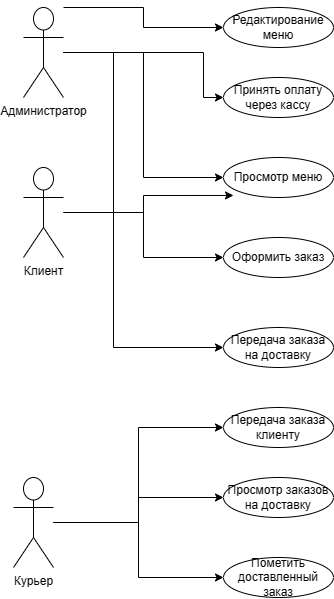

The diagram above was exported from draw.io. Its source (the exported page's mxGraphModel, read from the mxfile embedded in the PNG):
<mxGraphModel dx="1426" dy="751" grid="1" gridSize="10" guides="1" tooltips="1" connect="1" arrows="1" fold="1" page="1" pageScale="1" pageWidth="827" pageHeight="1169" math="0" shadow="0">
  <root>
    <mxCell id="0" />
    <mxCell id="1" parent="0" />
    <mxCell id="LLN3WqhakrEIW7-q77B3-41" style="edgeStyle=orthogonalEdgeStyle;rounded=0;orthogonalLoop=1;jettySize=auto;html=1;entryX=0;entryY=0.5;entryDx=0;entryDy=0;" edge="1" parent="1" source="LLN3WqhakrEIW7-q77B3-24" target="LLN3WqhakrEIW7-q77B3-30">
      <mxGeometry relative="1" as="geometry">
        <Array as="points">
          <mxPoint x="230" y="120" />
          <mxPoint x="230" y="140" />
        </Array>
      </mxGeometry>
    </mxCell>
    <mxCell id="LLN3WqhakrEIW7-q77B3-42" style="edgeStyle=orthogonalEdgeStyle;rounded=0;orthogonalLoop=1;jettySize=auto;html=1;entryX=0;entryY=0.5;entryDx=0;entryDy=0;" edge="1" parent="1" source="LLN3WqhakrEIW7-q77B3-24" target="LLN3WqhakrEIW7-q77B3-31">
      <mxGeometry relative="1" as="geometry">
        <Array as="points">
          <mxPoint x="290" y="165" />
          <mxPoint x="290" y="210" />
        </Array>
      </mxGeometry>
    </mxCell>
    <mxCell id="LLN3WqhakrEIW7-q77B3-43" style="edgeStyle=orthogonalEdgeStyle;rounded=0;orthogonalLoop=1;jettySize=auto;html=1;entryX=0;entryY=0.5;entryDx=0;entryDy=0;" edge="1" parent="1" source="LLN3WqhakrEIW7-q77B3-24" target="LLN3WqhakrEIW7-q77B3-32">
      <mxGeometry relative="1" as="geometry">
        <Array as="points">
          <mxPoint x="230" y="165" />
          <mxPoint x="230" y="290" />
        </Array>
      </mxGeometry>
    </mxCell>
    <mxCell id="LLN3WqhakrEIW7-q77B3-45" style="edgeStyle=orthogonalEdgeStyle;rounded=0;orthogonalLoop=1;jettySize=auto;html=1;entryX=0;entryY=0.5;entryDx=0;entryDy=0;" edge="1" parent="1" source="LLN3WqhakrEIW7-q77B3-24" target="LLN3WqhakrEIW7-q77B3-34">
      <mxGeometry relative="1" as="geometry">
        <Array as="points">
          <mxPoint x="200" y="165" />
          <mxPoint x="200" y="460" />
        </Array>
      </mxGeometry>
    </mxCell>
    <mxCell id="LLN3WqhakrEIW7-q77B3-24" value="Администратор" style="shape=umlActor;verticalLabelPosition=bottom;verticalAlign=top;html=1;outlineConnect=0;" vertex="1" parent="1">
      <mxGeometry x="110" y="120" width="40" height="90" as="geometry" />
    </mxCell>
    <mxCell id="LLN3WqhakrEIW7-q77B3-47" style="edgeStyle=orthogonalEdgeStyle;rounded=0;orthogonalLoop=1;jettySize=auto;html=1;" edge="1" parent="1" source="LLN3WqhakrEIW7-q77B3-25" target="LLN3WqhakrEIW7-q77B3-33">
      <mxGeometry relative="1" as="geometry" />
    </mxCell>
    <mxCell id="LLN3WqhakrEIW7-q77B3-25" value="Клиент" style="shape=umlActor;verticalLabelPosition=bottom;verticalAlign=top;html=1;outlineConnect=0;" vertex="1" parent="1">
      <mxGeometry x="110" y="280" width="40" height="90" as="geometry" />
    </mxCell>
    <mxCell id="LLN3WqhakrEIW7-q77B3-48" style="edgeStyle=orthogonalEdgeStyle;rounded=0;orthogonalLoop=1;jettySize=auto;html=1;entryX=0;entryY=0.5;entryDx=0;entryDy=0;" edge="1" parent="1" source="LLN3WqhakrEIW7-q77B3-26" target="LLN3WqhakrEIW7-q77B3-35">
      <mxGeometry relative="1" as="geometry" />
    </mxCell>
    <mxCell id="LLN3WqhakrEIW7-q77B3-49" style="edgeStyle=orthogonalEdgeStyle;rounded=0;orthogonalLoop=1;jettySize=auto;html=1;entryX=0;entryY=0.5;entryDx=0;entryDy=0;" edge="1" parent="1" source="LLN3WqhakrEIW7-q77B3-26" target="LLN3WqhakrEIW7-q77B3-36">
      <mxGeometry relative="1" as="geometry" />
    </mxCell>
    <mxCell id="LLN3WqhakrEIW7-q77B3-50" style="edgeStyle=orthogonalEdgeStyle;rounded=0;orthogonalLoop=1;jettySize=auto;html=1;entryX=0;entryY=0.5;entryDx=0;entryDy=0;" edge="1" parent="1" source="LLN3WqhakrEIW7-q77B3-26" target="LLN3WqhakrEIW7-q77B3-37">
      <mxGeometry relative="1" as="geometry" />
    </mxCell>
    <mxCell id="LLN3WqhakrEIW7-q77B3-26" value="Курьер" style="shape=umlActor;verticalLabelPosition=bottom;verticalAlign=top;html=1;outlineConnect=0;" vertex="1" parent="1">
      <mxGeometry x="100" y="590" width="40" height="90" as="geometry" />
    </mxCell>
    <mxCell id="LLN3WqhakrEIW7-q77B3-30" value="Редактирование меню" style="ellipse;whiteSpace=wrap;html=1;" vertex="1" parent="1">
      <mxGeometry x="310" y="120" width="110" height="40" as="geometry" />
    </mxCell>
    <mxCell id="LLN3WqhakrEIW7-q77B3-31" value="Принять оплату через кассу" style="ellipse;whiteSpace=wrap;html=1;" vertex="1" parent="1">
      <mxGeometry x="310" y="190" width="110" height="40" as="geometry" />
    </mxCell>
    <mxCell id="LLN3WqhakrEIW7-q77B3-32" value="Просмотр меню" style="ellipse;whiteSpace=wrap;html=1;" vertex="1" parent="1">
      <mxGeometry x="310" y="270" width="110" height="40" as="geometry" />
    </mxCell>
    <mxCell id="LLN3WqhakrEIW7-q77B3-33" value="Оформить заказ" style="ellipse;whiteSpace=wrap;html=1;" vertex="1" parent="1">
      <mxGeometry x="310" y="350" width="110" height="40" as="geometry" />
    </mxCell>
    <mxCell id="LLN3WqhakrEIW7-q77B3-34" value="Передача заказа на доставку" style="ellipse;whiteSpace=wrap;html=1;" vertex="1" parent="1">
      <mxGeometry x="310" y="440" width="110" height="40" as="geometry" />
    </mxCell>
    <mxCell id="LLN3WqhakrEIW7-q77B3-35" value="Передача заказа клиенту" style="ellipse;whiteSpace=wrap;html=1;" vertex="1" parent="1">
      <mxGeometry x="310" y="520" width="110" height="40" as="geometry" />
    </mxCell>
    <mxCell id="LLN3WqhakrEIW7-q77B3-36" value="Просмотр заказов на доставку" style="ellipse;whiteSpace=wrap;html=1;" vertex="1" parent="1">
      <mxGeometry x="310" y="590" width="110" height="40" as="geometry" />
    </mxCell>
    <mxCell id="LLN3WqhakrEIW7-q77B3-37" value="Пометить доставленный заказ" style="ellipse;whiteSpace=wrap;html=1;" vertex="1" parent="1">
      <mxGeometry x="310" y="670" width="110" height="40" as="geometry" />
    </mxCell>
    <mxCell id="LLN3WqhakrEIW7-q77B3-46" style="edgeStyle=orthogonalEdgeStyle;rounded=0;orthogonalLoop=1;jettySize=auto;html=1;entryX=0.091;entryY=0.949;entryDx=0;entryDy=0;entryPerimeter=0;" edge="1" parent="1" source="LLN3WqhakrEIW7-q77B3-25" target="LLN3WqhakrEIW7-q77B3-32">
      <mxGeometry relative="1" as="geometry" />
    </mxCell>
  </root>
</mxGraphModel>